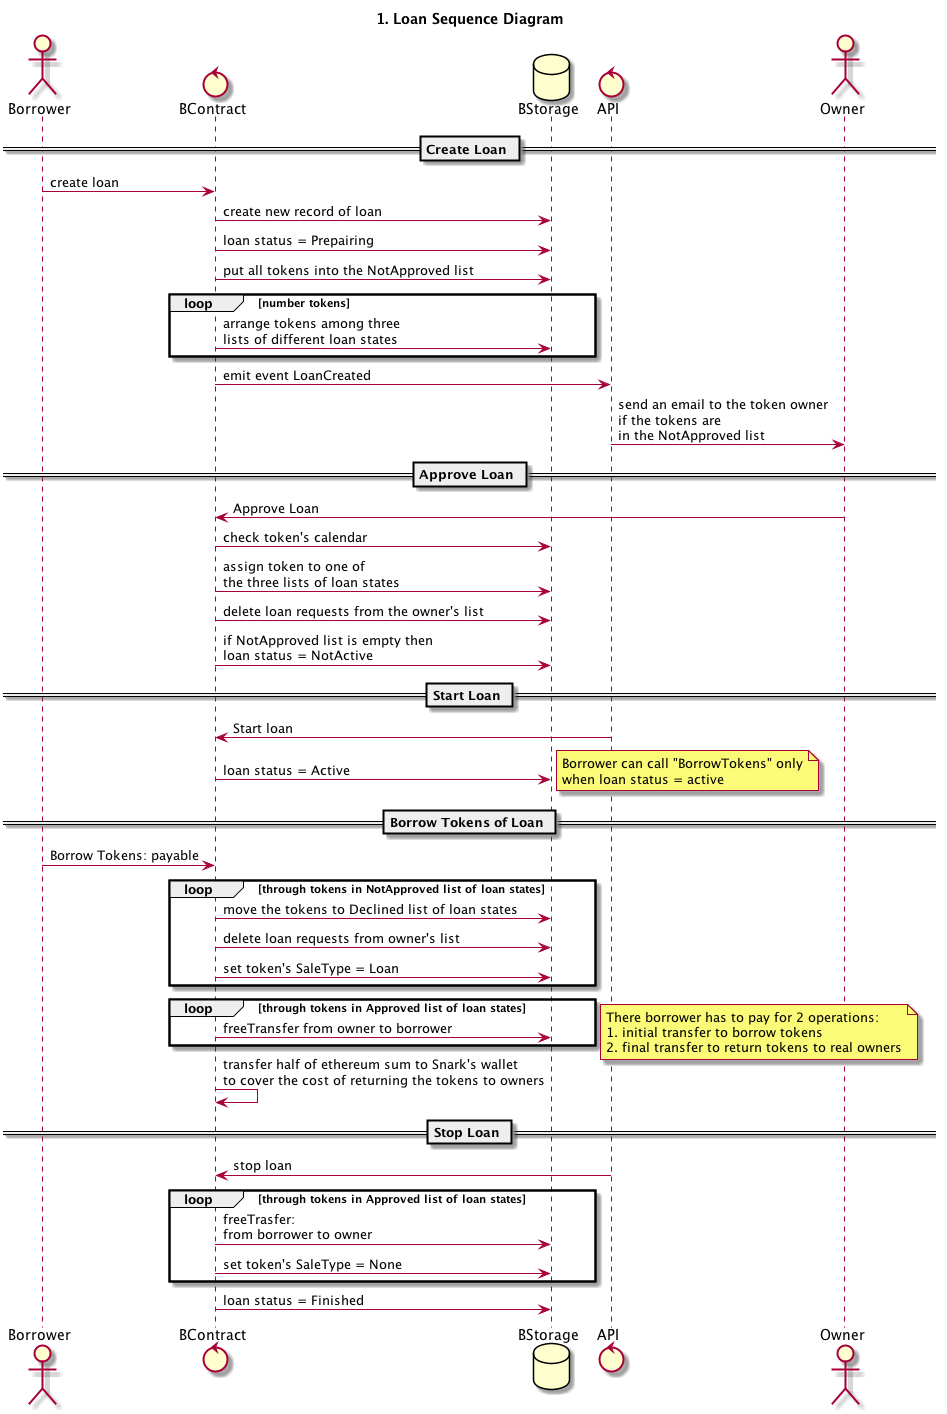

The diagram above was rendered by PlantUML. Its source (embedded in the PNG):
@startuml

title 1. Loan Sequence Diagram

actor Borrower
control BContract
database BStorage
control API
actor Owner

== Create Loan ==

Borrower -> BContract: create loan
BContract -> BStorage: create new record of loan
BContract -> BStorage: loan status = Prepairing
BContract -> BStorage: put all tokens into the NotApproved list

loop number tokens
  BContract -> BStorage: arrange tokens among three\nlists of different loan states
end

BContract -> API: emit event LoanCreated
API -> Owner: send an email to the token owner\nif the tokens are\nin the NotApproved list

== Approve Loan ==

Owner -> BContract: Approve Loan
BContract -> BStorage: check token's calendar
BContract -> BStorage: assign token to one of\nthe three lists of loan states
BContract -> BStorage: delete loan requests from the owner's list
BContract -> BStorage: if NotApproved list is empty then\nloan status = NotActive

== Start Loan ==

API -> BContract: Start loan
BContract -> BStorage: loan status = Active
note right
  Borrower can call "BorrowTokens" only
  when loan status = active
end note 


== Borrow Tokens of Loan ==

Borrower -> BContract: Borrow Tokens: payable
loop through tokens in NotApproved list of loan states
  BContract -> BStorage: move the tokens to Declined list of loan states
  BContract -> BStorage: delete loan requests from owner's list
  BContract -> BStorage: set token's SaleType = Loan
end
loop through tokens in Approved list of loan states
  BContract -> BStorage: freeTransfer from owner to borrower 
end
note right
  There borrower has to pay for 2 operations:
  1. initial transfer to borrow tokens
  2. final transfer to return tokens to real owners
end note
BContract -> BContract: transfer half of ethereum sum to Snark's wallet\nto cover the cost of returning the tokens to owners

== Stop Loan ==

API -> BContract: stop loan
loop through tokens in Approved list of loan states
  BContract -> BStorage: freeTrasfer: \nfrom borrower to owner
  BContract -> BStorage: set token's SaleType = None
end
BContract -> BStorage: loan status = Finished

@enduml